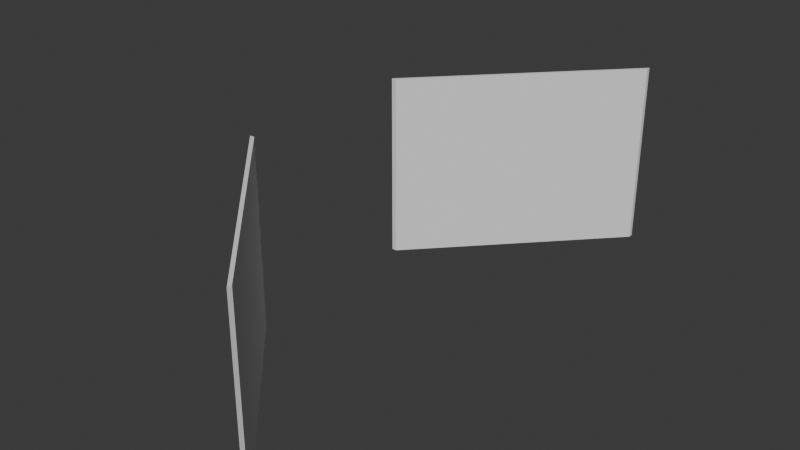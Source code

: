 # Source: FI-074_WorkShop_Diagonal_Wall.blend  (saved by Blender 4.2.66; exported with 4.5.12 LTS)
import bpy
from mathutils import Matrix  # noqa: F401  (used for matrix-valued properties, if any)

bpy.ops.wm.read_factory_settings(use_empty=True)
scene = bpy.context.scene
scene.name = 'Scene'

# ---- collections
col_collection = bpy.data.collections.new('Collection'); scene.collection.children.link(col_collection)
col_export = bpy.data.collections.new('Export'); scene.collection.children.link(col_export)

# ---- world
world_world = bpy.data.worlds.new('World'); scene.world = world_world
world_world.use_nodes = True; world_world.node_tree.nodes.clear()
_N = world_world.node_tree.nodes; _L = world_world.node_tree.links
n0 = _N.new('ShaderNodeOutputWorld'); n0.name = 'World Output'; n0.location = (300, 300)
n1 = _N.new('ShaderNodeBackground'); n1.name = 'Background'; n1.location = (10, 300)
n1.inputs[0].default_value = (0.05088, 0.05088, 0.05088, 1.0)
_L.new(n1.outputs[0], n0.inputs[0])
n0.is_active_output = True
world_world.color = (0.05088, 0.05088, 0.05088)
world_world.sun_shadow_jitter_overblur = 0.0

# ---- meshes
me_cube_001 = bpy.data.meshes.new('Cube.001')
me_cube_001.from_pydata([(-0.83, 1.0, 2.0), (-0.83, 1.0, -7.153e-07), (-0.883, 1.0, 2.0), (-0.883, 1.0, -7.153e-07), (1.0, 3.0, 2.0), (1.0, 3.0, -4.768e-07), (1.0, 2.95, 2.0), (1.0, 2.95, -4.768e-07), (-0.83, -1.0, 0.0), (-0.83, -1.0, 2.0), (-0.883, -1.0, 0.0), (-0.883, -1.0, 2.0), (1.0, -3.0, 0.0), (1.0, -3.0, 2.0), (1.0, -2.95, 0.0), (1.0, -2.95, 2.0)], [], [(4, 5, 3, 2), (5, 7, 1, 3), (7, 6, 0, 1), (6, 4, 2, 0), (2, 3, 1, 0), (4, 6, 7, 5), (12, 13, 11, 10), (13, 15, 9, 11), (15, 14, 8, 9), (14, 12, 10, 8), (10, 11, 9, 8), (12, 14, 15, 13)])
_uv = me_cube_001.uv_layers.new(name='UVMap')
_uv.uv.foreach_set('vector', [0.375, 0.25, 0.625, 0.25, 0.625, 0.8021, 0.375, 0.8021, 0.875, 0.5, 0.625, 0.5, 0.625, 0.75, 0.6771, 0.75, 0.625, 0.5, 0.375, 0.5, 0.0, 0.0, 0.0, 0.0, 0.375, 0.5, 0.125, 0.5, 0.375, 0.8021, 0.375, 0.75, 0.375, 0.8021, 0.625, 0.8021, 0.625, 0.75, 0.0, 0.0, 0.125, 0.5, 0.375, 0.5, 0.625, 0.5, 0.875, 0.5, 0.375, 0.25, 0.625, 0.25, 0.625, 0.8021, 0.375, 0.8021, 0.875, 0.5, 0.625, 0.5, 0.625, 0.75, 0.6771, 0.75, 0.625, 0.5, 0.375, 0.5, 0.0, 0.0, 0.0, 0.0, 0.375, 0.5, 0.125, 0.5, 0.375, 0.8021, 0.375, 0.75, 0.375, 0.8021, 0.625, 0.8021, 0.625, 0.75, 0.0, 0.0, 0.125, 0.5, 0.375, 0.5, 0.625, 0.5, 0.875, 0.5])
me_cube_001.update()

# ---- objects
ob_fi_074__workshop_diagonal_wall__thin_wall_to_factory_door = bpy.data.objects.new('FI-074  WorkShop Diagonal Wall (Thin Wall to Factory door)', me_cube_001)

# ---- transforms, parenting, visibility, modifiers, constraints
ob_fi_074__workshop_diagonal_wall__thin_wall_to_factory_door.location = (-0.11, 0.0, 0.0)

# ---- collection membership
col_export.objects.link(ob_fi_074__workshop_diagonal_wall__thin_wall_to_factory_door)

# ---- scene / render settings (as saved in the file)
scene.frame_start = 1; scene.frame_end = 250; scene.frame_set(1)
scene.render.engine = 'BLENDER_EEVEE_NEXT'
bpy.context.view_layer.update()

# ---- added for rendering (the .blend has no active camera and no usable light): camera, sun
cam_auto = bpy.data.cameras.new('AutoCamera')
cam_auto.lens = 50.0
cam_auto.sensor_width = 36.0
cam_auto.clip_end = 1000.0
ob_auto_camera = bpy.data.objects.new('AutoCamera', cam_auto)
scene.collection.objects.link(ob_auto_camera)
ob_auto_camera.location = (6.05398, -7.32658, 5.88438)
ob_auto_camera.rotation_euler = (1.09748, -7.21219e-08, 0.694738)
scene.camera = ob_auto_camera
light_auto_sun = bpy.data.lights.new('AutoSun', 'SUN')
light_auto_sun.energy = 3.0
light_auto_sun.angle = 0.0523599
ob_auto_sun = bpy.data.objects.new('AutoSun', light_auto_sun)
scene.collection.objects.link(ob_auto_sun)
ob_auto_sun.rotation_euler = (0.872665, 0.174533, 0.523599)
bpy.context.view_layer.update()

